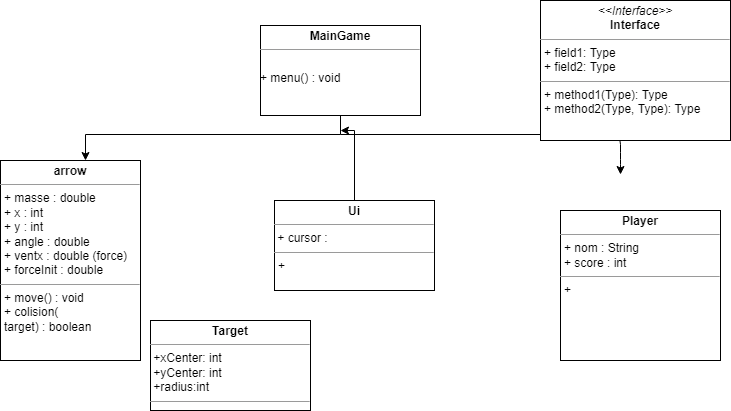

The diagram above was exported from draw.io. Its source (the exported page's mxGraphModel, read from the mxfile embedded in the PNG):
<mxGraphModel dx="1038" dy="543" grid="1" gridSize="10" guides="1" tooltips="1" connect="1" arrows="1" fold="1" page="1" pageScale="1" pageWidth="827" pageHeight="1169" math="0" shadow="0">
  <root>
    <mxCell id="WIyWlLk6GJQsqaUBKTNV-0" />
    <mxCell id="WIyWlLk6GJQsqaUBKTNV-1" parent="WIyWlLk6GJQsqaUBKTNV-0" />
    <mxCell id="QE9-4QYX81WWo-emGNqr-1" style="edgeStyle=orthogonalEdgeStyle;rounded=0;orthogonalLoop=1;jettySize=auto;html=1;exitX=0.5;exitY=1;exitDx=0;exitDy=0;entryX=0.5;entryY=0;entryDx=0;entryDy=0;" parent="WIyWlLk6GJQsqaUBKTNV-1" edge="1">
      <mxGeometry relative="1" as="geometry">
        <mxPoint x="410" y="148" as="sourcePoint" />
        <mxPoint x="145" y="200" as="targetPoint" />
        <Array as="points">
          <mxPoint x="400" y="174" />
          <mxPoint x="145" y="174" />
        </Array>
      </mxGeometry>
    </mxCell>
    <mxCell id="QE9-4QYX81WWo-emGNqr-13" value="" style="edgeStyle=orthogonalEdgeStyle;rounded=0;orthogonalLoop=1;jettySize=auto;html=1;" edge="1" parent="WIyWlLk6GJQsqaUBKTNV-1">
      <mxGeometry relative="1" as="geometry">
        <mxPoint x="340" y="299.0000000000001" as="targetPoint" />
      </mxGeometry>
    </mxCell>
    <mxCell id="xY_RR0f7tZfuk5JqQ_4p-0" value="" style="endArrow=classic;html=1;" edge="1" parent="WIyWlLk6GJQsqaUBKTNV-1">
      <mxGeometry width="50" height="50" relative="1" as="geometry">
        <mxPoint x="400" y="174" as="sourcePoint" />
        <mxPoint x="680" y="214" as="targetPoint" />
        <Array as="points">
          <mxPoint x="680" y="174" />
          <mxPoint x="680" y="200" />
        </Array>
      </mxGeometry>
    </mxCell>
    <mxCell id="xY_RR0f7tZfuk5JqQ_4p-11" value="&lt;p style=&quot;margin:0px;margin-top:4px;text-align:center;&quot;&gt;&lt;i&gt;&amp;lt;&amp;lt;Interface&amp;gt;&amp;gt;&lt;/i&gt;&lt;br/&gt;&lt;b&gt;Interface&lt;/b&gt;&lt;/p&gt;&lt;hr size=&quot;1&quot;/&gt;&lt;p style=&quot;margin:0px;margin-left:4px;&quot;&gt;+ field1: Type&lt;br/&gt;+ field2: Type&lt;/p&gt;&lt;hr size=&quot;1&quot;/&gt;&lt;p style=&quot;margin:0px;margin-left:4px;&quot;&gt;+ method1(Type): Type&lt;br/&gt;+ method2(Type, Type): Type&lt;/p&gt;" style="verticalAlign=top;align=left;overflow=fill;fontSize=12;fontFamily=Helvetica;html=1;" vertex="1" parent="WIyWlLk6GJQsqaUBKTNV-1">
      <mxGeometry x="600" y="40" width="190" height="140" as="geometry" />
    </mxCell>
    <mxCell id="xY_RR0f7tZfuk5JqQ_4p-12" value="&lt;p style=&quot;margin: 0px ; margin-top: 4px ; text-align: center&quot;&gt;&lt;b&gt;MainGame&lt;/b&gt;&lt;/p&gt;&lt;hr size=&quot;1&quot;&gt;&lt;p style=&quot;margin: 0px ; margin-left: 4px&quot;&gt;&lt;br&gt;&lt;/p&gt;+ menu() : void" style="verticalAlign=top;align=left;overflow=fill;fontSize=12;fontFamily=Helvetica;html=1;" vertex="1" parent="WIyWlLk6GJQsqaUBKTNV-1">
      <mxGeometry x="320" y="65" width="160" height="90" as="geometry" />
    </mxCell>
    <mxCell id="xY_RR0f7tZfuk5JqQ_4p-13" value="&lt;p style=&quot;margin: 0px ; margin-top: 4px ; text-align: center&quot;&gt;&lt;b&gt;arrow&lt;/b&gt;&lt;br&gt;&lt;/p&gt;&lt;hr size=&quot;1&quot;&gt;&lt;p style=&quot;margin: 0px ; margin-left: 4px&quot;&gt;+ masse : double&lt;/p&gt;&lt;p style=&quot;margin: 0px ; margin-left: 4px&quot;&gt;+ x : int&lt;/p&gt;&lt;p style=&quot;margin: 0px ; margin-left: 4px&quot;&gt;+ y : int&lt;br&gt;&lt;/p&gt;&lt;p style=&quot;margin: 0px ; margin-left: 4px&quot;&gt;+ angle : double&lt;/p&gt;&lt;p style=&quot;margin: 0px ; margin-left: 4px&quot;&gt;+ ventx : double (force)&lt;/p&gt;&lt;p style=&quot;margin: 0px ; margin-left: 4px&quot;&gt;+ forceInit : double&lt;/p&gt;&lt;hr size=&quot;1&quot;&gt;&lt;p style=&quot;margin: 0px ; margin-left: 4px&quot;&gt;+ move() : void&lt;/p&gt;&lt;p style=&quot;margin: 0px ; margin-left: 4px&quot;&gt;+ colision(&lt;/p&gt;&lt;p style=&quot;margin: 0px ; margin-left: 4px&quot;&gt;target) : boolean&lt;/p&gt;" style="verticalAlign=top;align=left;overflow=fill;fontSize=12;fontFamily=Helvetica;html=1;" vertex="1" parent="WIyWlLk6GJQsqaUBKTNV-1">
      <mxGeometry x="60" y="200" width="140" height="200" as="geometry" />
    </mxCell>
    <mxCell id="_tBLHRUoUFaQS5a1UbkK-3" style="edgeStyle=orthogonalEdgeStyle;rounded=0;orthogonalLoop=1;jettySize=auto;html=1;exitX=0.5;exitY=0;exitDx=0;exitDy=0;" edge="1" parent="WIyWlLk6GJQsqaUBKTNV-1" source="xY_RR0f7tZfuk5JqQ_4p-18">
      <mxGeometry relative="1" as="geometry">
        <mxPoint x="400" y="170" as="targetPoint" />
        <Array as="points">
          <mxPoint x="414" y="170" />
        </Array>
      </mxGeometry>
    </mxCell>
    <mxCell id="xY_RR0f7tZfuk5JqQ_4p-18" value="&lt;p style=&quot;margin: 0px ; margin-top: 4px ; text-align: center&quot;&gt;&lt;b&gt;Ui&lt;/b&gt;&lt;br&gt;&lt;/p&gt;&lt;hr size=&quot;1&quot;&gt;&amp;nbsp;+ cursor : &lt;br&gt;&lt;hr size=&quot;1&quot;&gt;&lt;p style=&quot;margin: 0px ; margin-left: 4px&quot;&gt;+&lt;/p&gt;" style="verticalAlign=top;align=left;overflow=fill;fontSize=12;fontFamily=Helvetica;html=1;" vertex="1" parent="WIyWlLk6GJQsqaUBKTNV-1">
      <mxGeometry x="334" y="240" width="160" height="90" as="geometry" />
    </mxCell>
    <mxCell id="xY_RR0f7tZfuk5JqQ_4p-19" value="&lt;p style=&quot;margin: 0px ; margin-top: 4px ; text-align: center&quot;&gt;&lt;b&gt;Player&lt;/b&gt;&lt;br&gt;&lt;/p&gt;&lt;hr size=&quot;1&quot;&gt;&lt;p style=&quot;margin: 0px ; margin-left: 4px&quot;&gt;+ nom : String&lt;/p&gt;&lt;p style=&quot;margin: 0px ; margin-left: 4px&quot;&gt;+ score : int&lt;/p&gt;&lt;hr size=&quot;1&quot;&gt;&lt;p style=&quot;margin: 0px ; margin-left: 4px&quot;&gt;+&lt;br&gt;&lt;/p&gt;" style="verticalAlign=top;align=left;overflow=fill;fontSize=12;fontFamily=Helvetica;html=1;" vertex="1" parent="WIyWlLk6GJQsqaUBKTNV-1">
      <mxGeometry x="620" y="250" width="160" height="150" as="geometry" />
    </mxCell>
    <mxCell id="_tBLHRUoUFaQS5a1UbkK-2" style="edgeStyle=orthogonalEdgeStyle;rounded=0;orthogonalLoop=1;jettySize=auto;html=1;exitX=0.5;exitY=1;exitDx=0;exitDy=0;" edge="1" parent="WIyWlLk6GJQsqaUBKTNV-1" source="zkfFHV4jXpPFQw0GAbJ--6">
      <mxGeometry relative="1" as="geometry">
        <mxPoint x="145" y="420" as="targetPoint" />
      </mxGeometry>
    </mxCell>
    <mxCell id="N0qLdLJCXeOoI6yXusYz-4" value="&lt;p style=&quot;margin: 0px ; margin-top: 4px ; text-align: center&quot;&gt;&lt;b&gt;Target&lt;/b&gt;&lt;br&gt;&lt;/p&gt;&lt;hr size=&quot;1&quot;&gt;&amp;nbsp;+xCenter: int&lt;br&gt;&amp;nbsp;+yCenter: int&lt;br&gt;&amp;nbsp;+radius:int&lt;br&gt;&lt;hr size=&quot;1&quot;&gt;&lt;p style=&quot;margin: 0px ; margin-left: 4px&quot;&gt;+&lt;/p&gt;" style="verticalAlign=top;align=left;overflow=fill;fontSize=12;fontFamily=Helvetica;html=1;" vertex="1" parent="WIyWlLk6GJQsqaUBKTNV-1">
      <mxGeometry x="210" y="360" width="160" height="90" as="geometry" />
    </mxCell>
  </root>
</mxGraphModel>